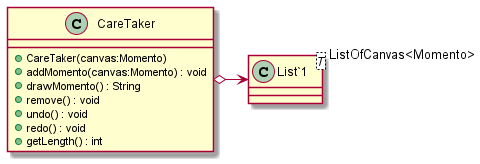

The diagram above was rendered by PlantUML. Its source (embedded in the PNG):
@startuml
class CareTaker {
    + CareTaker(canvas:Momento)
    + addMomento(canvas:Momento) : void
    + drawMomento() : String
    + remove() : void
    + undo() : void
    + redo() : void
    + getLength() : int
}
class "List`1"<T> {
}
CareTaker o-> "ListOfCanvas<Momento>" "List`1"
@enduml